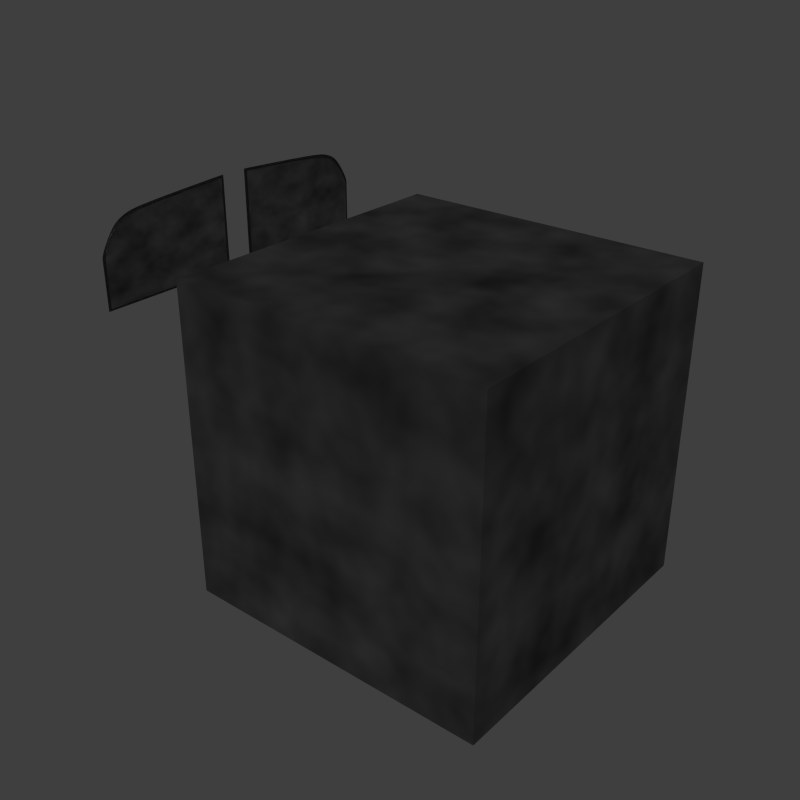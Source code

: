 # Source: black_windows.blend  (saved by Blender 2.69.0; exported with 4.5.12 LTS)
import bpy
from mathutils import Matrix  # noqa: F401  (used for matrix-valued properties, if any)

bpy.ops.wm.read_factory_settings(use_empty=True)
scene = bpy.context.scene
scene.name = 'Scene'

# ---- collections
col_collection_1 = bpy.data.collections.new('Collection 1'); scene.collection.children.link(col_collection_1)

# ---- materials (node trees are filled in below, after node groups)
mat_darkwindows = bpy.data.materials.new('DarkWindows')
mat_darkwindows.alpha_threshold = 0.0
mat_darkwindows.roughness = 0.5
mat_darkwindows.line_color = (0.0, 0.0, 0.0, 1.0)
mat_painted_black = bpy.data.materials.new('painted_black')
mat_painted_black.alpha_threshold = 0.0
mat_painted_black.diffuse_color = (0.397, 0.3951, 0.4049, 1.0)
mat_painted_black.roughness = 0.5
mat_painted_black.line_color = (0.0, 0.0, 0.0, 1.0)

# ---- material node trees
mat_darkwindows.use_nodes = True; mat_darkwindows.node_tree.nodes.clear()
_N = mat_darkwindows.node_tree.nodes; _L = mat_darkwindows.node_tree.links
n0 = _N.new('ShaderNodeOutputMaterial'); n0.name = 'Material Output'; n0.location = (399, 311)
n1 = _N.new('ShaderNodeBsdfDiffuse'); n1.name = 'Diffuse BSDF'; n1.location = (220, 308)
n2 = _N.new('ShaderNodeMix'); n2.name = 'Mix'; n2.location = (25, 351)
n2.data_type = 'RGBA'
n2.inputs[6].default_value = (0.0, 0.0, 0.0, 1.0)
n2.inputs[7].default_value = (0.04552, 0.04552, 0.04552, 1.0)
n3 = _N.new('ShaderNodeTexNoise'); n3.name = 'Noise Texture'; n3.location = (-161, 354)
_L.new(n2.outputs[2], n1.inputs[0])
_L.new(n3.outputs[0], n2.inputs[0])
_L.new(n1.outputs[0], n0.inputs[0])
n0.is_active_output = True
mat_painted_black.use_nodes = True; mat_painted_black.node_tree.nodes.clear()
_N = mat_painted_black.node_tree.nodes; _L = mat_painted_black.node_tree.links
n0 = _N.new('ShaderNodeBsdfAnisotropic'); n0.name = 'Glossy BSDF'; n0.location = (136, 289)
n0.distribution = 'BECKMANN'
n0.inputs[1].default_value = 0.4472
n1 = _N.new('ShaderNodeTexNoise'); n1.name = 'Noise Texture'; n1.location = (276, 161)
n2 = _N.new('ShaderNodeOutputMaterial'); n2.name = 'Material Output'; n2.location = (638, 362)
n3 = _N.new('ShaderNodeMath'); n3.name = 'Math'; n3.location = (471, 223)
n3.operation = 'MULTIPLY'
n3.inputs[1].default_value = 0.2
n4 = _N.new('ShaderNodeMixShader'); n4.name = 'Mix Shader'; n4.location = (358, 363)
n5 = _N.new('ShaderNodeBsdfDiffuse'); n5.name = 'Diffuse BSDF'; n5.location = (171, 448)
n6 = _N.new('ShaderNodeRGB'); n6.name = 'RGB'; n6.location = (-99, 394)
n6.outputs[0].default_value = (0.01918, 0.01918, 0.01918, 1.0)
n7 = _N.new('ShaderNodeDisplacement'); n7.name = 'Displacement'; n7.location = (0, 0)
n7.inputs[1].default_value = 0.0
n7.inputs[2].default_value = 0.1
_L.new(n5.outputs[0], n4.inputs[1])
_L.new(n0.outputs[0], n4.inputs[2])
_L.new(n4.outputs[0], n2.inputs[0])
_L.new(n1.outputs[0], n3.inputs[0])
_L.new(n6.outputs[0], n5.inputs[0])
_L.new(n6.outputs[0], n0.inputs[0])
_L.new(n3.outputs[0], n7.inputs[0])
_L.new(n7.outputs[0], n2.inputs[2])
n2.is_active_output = True

# ---- world
world_world = bpy.data.worlds.new('World'); scene.world = world_world
world_world.cycles.sampling_method = 'MANUAL'
world_world.cycles.sample_map_resolution = 256

# ---- meshes
me_cube = bpy.data.meshes.new('Cube')
me_cube.from_pydata([(-1.0, -1.0, -1.0), (-1.0, 1.0, -1.0), (1.0, 1.0, -1.0), (1.0, -1.0, -1.0), (-1.0, -1.0, 1.0), (-1.0, 1.0, 1.0), (1.0, 1.0, 1.0), (1.0, -1.0, 1.0)], [], [(4, 5, 1, 0), (5, 6, 2, 1), (6, 7, 3, 2), (7, 4, 0, 3), (0, 1, 2, 3), (7, 6, 5, 4)])
_uv = me_cube.uv_layers.new(name='UVMap')
_uv.uv.foreach_set('vector', [0.8952, 0.5524, 0.5, 0.5524, 0.5, 0.1572, 0.8952, 0.1572, 0.5, 0.9476, 0.1048, 0.9476, 0.1048, 0.5524, 0.5, 0.5524, 0.1048, 0.5524, 0.1048, 0.1572, 0.5, 0.1572, 0.5, 0.5524, 0.5, 0.9476, 0.5, 0.5524, 0.8952, 0.5524, 0.8952, 0.9476, 0.5, 1.343, 0.1048, 1.343, 0.1048, 0.9476, 0.5, 0.9476, 0.5, 0.9476, 0.8952, 0.9476, 0.8952, 1.343, 0.5, 1.343])
me_cube.materials.append(mat_darkwindows)
me_cube.use_remesh_preserve_volume = False
me_cube.use_remesh_preserve_attributes = False
me_cube.use_mirror_vertex_groups = False
me_cube.update()
me_plane_001 = bpy.data.meshes.new('Plane.001')
me_plane_001.from_pydata([(-1.341e-08, -0.8084, -0.2984), (-1.341e-08, -0.9892, -0.0123), (-1.341e-08, -0.7354, -0.2984), (-1.341e-08, -0.1035, 0.2654), (-1.341e-08, -0.7354, 0.227), (-1.341e-08, -0.1035, -0.2984), (-1.341e-08, -0.8084, 0.2045), (-1.341e-08, -0.9892, -0.2984), (-0.00171, -0.8199, -0.3149), (-0.00171, -1.006, 0.001783), (-0.00171, -0.7417, -0.3149), (-0.00171, -0.08403, 0.283), (-0.00171, -0.7417, 0.2446), (-0.00171, -0.08403, -0.3149), (-0.00171, -0.8199, 0.2214), (-0.00171, -1.006, -0.3149), (0.005528, -0.9976, -0.3067), (0.005528, -0.8141, -0.3067), (0.005528, -0.7385, -0.3067), (0.005528, -0.09376, -0.3067), (0.005528, -0.7385, 0.2358), (0.005528, -0.8141, 0.2129), (0.005528, -0.09376, 0.2742), (0.005528, -0.9976, -0.005261), (-1.341e-08, -0.1137, 0.2654), (-1.341e-08, -0.1137, -0.2984), (-0.00171, -0.09465, 0.283), (-0.00171, -0.09465, -0.3149), (0.005528, -0.1041, -0.3067), (0.005528, -0.1041, 0.2742), (-1.341e-08, -0.9828, 0.02091), (-1.341e-08, -0.9828, -0.2984), (-0.00171, -0.9991, 0.03525), (-0.00171, -0.9991, -0.3149), (0.005528, -0.9909, -0.3067), (0.005528, -0.9909, 0.02808), (-1.341e-08, -0.9892, -0.0182), (-1.341e-08, -0.1035, 0.2589), (-1.341e-08, -0.8084, 0.1981), (-1.341e-08, -0.7354, 0.2205), (-0.00171, -1.006, -0.004534), (-0.00171, -0.08403, 0.276), (0.005528, -0.09376, 0.2674), (0.005528, -0.9976, -0.01137), (-1.341e-08, -0.1137, 0.2589), (-1.341e-08, -0.9828, 0.01497), (-1.341e-08, -0.8084, -0.2938), (0.005528, -0.09376, -0.3018), (-1.341e-08, -0.9828, -0.2942), (-1.341e-08, -0.9892, -0.2942), (-1.341e-08, -0.1035, -0.2937), (-1.341e-08, -0.7354, -0.2937), (-0.00171, -1.006, -0.3104), (-0.00171, -0.08403, -0.3099), (0.005528, -0.9976, -0.3023), (-1.341e-08, -0.1137, -0.2937), (0.005528, -0.9025, 0.1763), (-1.341e-08, -0.8956, 0.1685), (-1.341e-08, -0.8956, -0.2984), (-0.00171, -0.9095, 0.1841), (-0.00171, -0.9095, -0.3149), (0.005528, -0.9025, -0.3067), (-1.341e-08, -0.8956, 0.1623), (-1.341e-08, -0.8956, -0.294)], [], [(51, 2, 0, 46), (55, 25, 2, 51), (63, 46, 0, 58), (61, 17, 8, 60), (28, 19, 13, 27), (20, 21, 14, 12), (17, 18, 10, 8), (29, 20, 12, 26), (35, 23, 9, 32), (42, 22, 11, 41), (54, 16, 15, 52), (58, 0, 17, 61), (25, 5, 19, 28), (4, 6, 21, 20), (0, 2, 18, 17), (24, 4, 20, 29), (30, 1, 23, 35), (37, 3, 22, 42), (49, 7, 16, 54), (50, 5, 25, 55), (18, 28, 27, 10), (22, 29, 26, 11), (2, 25, 28, 18), (3, 24, 29, 22), (49, 48, 31, 7), (16, 34, 33, 15), (56, 35, 32, 59), (7, 31, 34, 16), (57, 30, 35, 56), (4, 39, 38, 6), (24, 44, 39, 4), (57, 6, 38, 62), (47, 42, 41, 53), (23, 43, 40, 9), (50, 37, 42, 47), (1, 36, 43, 23), (3, 37, 44, 24), (1, 30, 45, 36), (39, 51, 46, 38), (44, 55, 51, 39), (62, 38, 46, 63), (43, 54, 52, 40), (36, 49, 54, 43), (37, 50, 55, 44), (36, 45, 48, 49), (19, 47, 53, 13), (5, 50, 47, 19), (48, 63, 58, 31), (34, 61, 60, 33), (31, 58, 61, 34), (21, 56, 59, 14), (6, 57, 56, 21), (30, 57, 62, 45), (45, 62, 63, 48)])
me_plane_001.polygons.foreach_set('material_index', [1, 1, 1, 0, 0, 0, 0, 0, 0, 0, 0, 0, 0, 0, 0, 0, 0, 0, 0, 1, 0, 0, 0, 0, 1, 0, 0, 0, 0, 1, 1, 1, 0, 0, 0, 0, 1, 1, 1, 1, 1, 0, 0, 1, 1, 0, 0, 1, 0, 0, 0, 0, 1, 1])
me_plane_001.materials.append(mat_painted_black)
me_plane_001.materials.append(mat_darkwindows)
me_plane_001.use_remesh_preserve_volume = False
me_plane_001.use_remesh_preserve_attributes = False
me_plane_001.use_mirror_vertex_groups = False
me_plane_001.update()

# ---- objects
ob_cube = bpy.data.objects.new('Cube', me_cube)
ob_sun = bpy.data.objects.new('Sun', None)
ob_cam = bpy.data.objects.new('Cam', None)
ob_windows = bpy.data.objects.new('windows', me_plane_001)

# ---- transforms, parenting, visibility, modifiers, constraints
ob_cube.location = (0.0, 0.0, 1.68)
ob_cube.lineart.crease_threshold = 0.0
ob_sun.location = (0.0, 0.0, 0.0)
ob_cam.location = (0.0, 0.0, 0.0)
ob_windows.location = (-1.621, 0.0, 2.646)
ob_windows.lineart.crease_threshold = 0.0
_m = ob_windows.modifiers.new('Mirror', 'MIRROR')
_m.use_axis = (False, True, False)
_m = ob_windows.modifiers.new('Subsurf', 'SUBSURF')
_m.uv_smooth = 'PRESERVE_CORNERS'
_m.levels = 3
_m.render_levels = 3
_m.show_only_control_edges = False

# ---- collection membership
col_collection_1.objects.link(ob_cube)
col_collection_1.objects.link(ob_sun)
col_collection_1.objects.link(ob_cam)
col_collection_1.objects.link(ob_windows)

# ---- scene / render settings (as saved in the file)
scene.camera = ob_cam
scene.frame_start = 0; scene.frame_end = 18; scene.frame_set(0)
scene.render.engine = 'CYCLES'
scene.render.image_settings.compression = 100
scene.render.resolution_x = 256
scene.render.resolution_y = 256
scene.render.dither_intensity = 0.0
scene.render.film_transparent = True
scene.render.border_max_y = 0.319
scene.cycles.use_denoising = False
scene.cycles.samples = 100
scene.cycles.sampling_pattern = 'TABULATED_SOBOL'
scene.cycles.light_sampling_threshold = 0.0
scene.cycles.use_adaptive_sampling = False
scene.cycles.use_light_tree = False
scene.cycles.blur_glossy = 0.0
scene.cycles.volume_bounces = 1
scene.cycles.pixel_filter_type = 'GAUSSIAN'
scene.cycles.sample_clamp_indirect = 0.0
scene.view_settings.view_transform = 'Standard'
bpy.context.view_layer.update()

# ---- added for rendering (the .blend has no active camera and no usable light): camera, sun
cam_auto = bpy.data.cameras.new('AutoCamera')
cam_auto.lens = 50.0
cam_auto.sensor_width = 36.0
cam_auto.clip_end = 1000.0
ob_auto_camera = bpy.data.objects.new('AutoCamera', cam_auto)
scene.collection.objects.link(ob_auto_camera)
ob_auto_camera.location = (3.38748, -4.43881, 4.76356)
ob_auto_camera.rotation_euler = (1.09748, -7.21219e-08, 0.694738)
scene.camera = ob_auto_camera
light_auto_sun = bpy.data.lights.new('AutoSun', 'SUN')
light_auto_sun.energy = 3.0
light_auto_sun.angle = 0.0523599
ob_auto_sun = bpy.data.objects.new('AutoSun', light_auto_sun)
scene.collection.objects.link(ob_auto_sun)
ob_auto_sun.rotation_euler = (0.872665, 0.174533, 0.523599)
bpy.context.view_layer.update()
